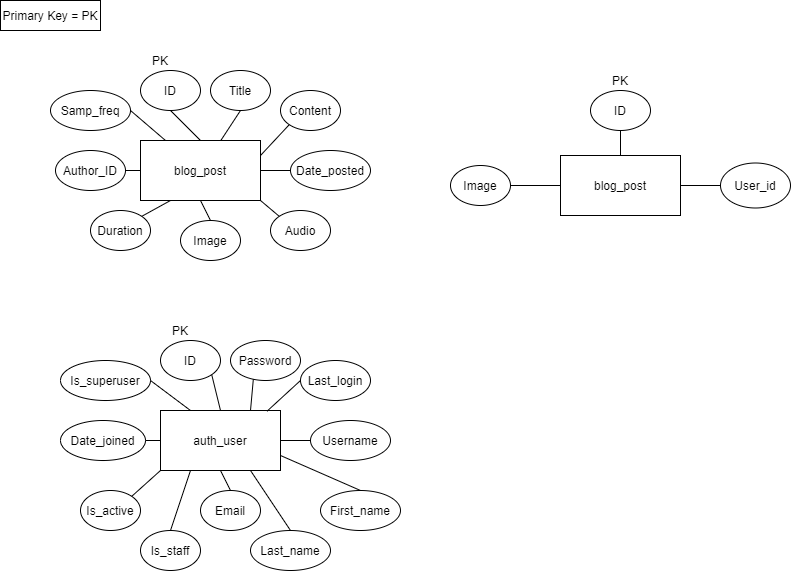

The diagram above was exported from draw.io. Its source (the exported page's mxGraphModel, read from the mxfile embedded in the PNG):
<mxGraphModel dx="820" dy="925" grid="1" gridSize="10" guides="1" tooltips="1" connect="1" arrows="1" fold="1" page="1" pageScale="1" pageWidth="850" pageHeight="1100" math="0" shadow="0" extFonts="Permanent Marker^https://fonts.googleapis.com/css?family=Permanent+Marker">
  <root>
    <mxCell id="0" />
    <mxCell id="1" parent="0" />
    <mxCell id="p6uQi2SUrP0txjpk1nw4-1" value="blog_post" style="rounded=0;whiteSpace=wrap;html=1;" vertex="1" parent="1">
      <mxGeometry x="140" y="140" width="120" height="60" as="geometry" />
    </mxCell>
    <mxCell id="p6uQi2SUrP0txjpk1nw4-2" value="ID" style="ellipse;whiteSpace=wrap;html=1;" vertex="1" parent="1">
      <mxGeometry x="140" y="70" width="60" height="40" as="geometry" />
    </mxCell>
    <mxCell id="p6uQi2SUrP0txjpk1nw4-3" value="Title" style="ellipse;whiteSpace=wrap;html=1;" vertex="1" parent="1">
      <mxGeometry x="210" y="70" width="60" height="40" as="geometry" />
    </mxCell>
    <mxCell id="p6uQi2SUrP0txjpk1nw4-4" value="Samp_freq" style="ellipse;whiteSpace=wrap;html=1;" vertex="1" parent="1">
      <mxGeometry x="50" y="90" width="80" height="40" as="geometry" />
    </mxCell>
    <mxCell id="p6uQi2SUrP0txjpk1nw4-5" value="Author_ID" style="ellipse;whiteSpace=wrap;html=1;" vertex="1" parent="1">
      <mxGeometry x="55" y="150" width="70" height="40" as="geometry" />
    </mxCell>
    <mxCell id="p6uQi2SUrP0txjpk1nw4-6" value="Duration" style="ellipse;whiteSpace=wrap;html=1;" vertex="1" parent="1">
      <mxGeometry x="90" y="210" width="60" height="40" as="geometry" />
    </mxCell>
    <mxCell id="p6uQi2SUrP0txjpk1nw4-7" value="Content" style="ellipse;whiteSpace=wrap;html=1;" vertex="1" parent="1">
      <mxGeometry x="280" y="90" width="60" height="40" as="geometry" />
    </mxCell>
    <mxCell id="p6uQi2SUrP0txjpk1nw4-8" value="Image" style="ellipse;whiteSpace=wrap;html=1;" vertex="1" parent="1">
      <mxGeometry x="180" y="220" width="60" height="40" as="geometry" />
    </mxCell>
    <mxCell id="p6uQi2SUrP0txjpk1nw4-9" value="Audio" style="ellipse;whiteSpace=wrap;html=1;" vertex="1" parent="1">
      <mxGeometry x="270" y="210" width="60" height="40" as="geometry" />
    </mxCell>
    <mxCell id="p6uQi2SUrP0txjpk1nw4-10" value="Date_posted" style="ellipse;whiteSpace=wrap;html=1;" vertex="1" parent="1">
      <mxGeometry x="290" y="150" width="80" height="40" as="geometry" />
    </mxCell>
    <mxCell id="p6uQi2SUrP0txjpk1nw4-12" value="Primary Key = PK" style="rounded=0;whiteSpace=wrap;html=1;" vertex="1" parent="1">
      <mxGeometry width="100" height="30" as="geometry" />
    </mxCell>
    <mxCell id="p6uQi2SUrP0txjpk1nw4-13" value="PK" style="text;html=1;strokeColor=none;fillColor=none;align=center;verticalAlign=middle;whiteSpace=wrap;rounded=0;" vertex="1" parent="1">
      <mxGeometry x="140" y="50" width="40" height="20" as="geometry" />
    </mxCell>
    <mxCell id="p6uQi2SUrP0txjpk1nw4-26" value="auth_user" style="rounded=0;whiteSpace=wrap;html=1;" vertex="1" parent="1">
      <mxGeometry x="160" y="410" width="120" height="60" as="geometry" />
    </mxCell>
    <mxCell id="p6uQi2SUrP0txjpk1nw4-27" value="ID" style="ellipse;whiteSpace=wrap;html=1;" vertex="1" parent="1">
      <mxGeometry x="160" y="340" width="60" height="40" as="geometry" />
    </mxCell>
    <mxCell id="p6uQi2SUrP0txjpk1nw4-29" value="Password" style="ellipse;whiteSpace=wrap;html=1;" vertex="1" parent="1">
      <mxGeometry x="230" y="340" width="70" height="40" as="geometry" />
    </mxCell>
    <mxCell id="p6uQi2SUrP0txjpk1nw4-31" value="Is_superuser" style="ellipse;whiteSpace=wrap;html=1;" vertex="1" parent="1">
      <mxGeometry x="60" y="360" width="90" height="40" as="geometry" />
    </mxCell>
    <mxCell id="p6uQi2SUrP0txjpk1nw4-33" value="Date_joined" style="ellipse;whiteSpace=wrap;html=1;" vertex="1" parent="1">
      <mxGeometry x="60" y="420" width="85" height="40" as="geometry" />
    </mxCell>
    <mxCell id="p6uQi2SUrP0txjpk1nw4-35" value="Is_active" style="ellipse;whiteSpace=wrap;html=1;" vertex="1" parent="1">
      <mxGeometry x="80" y="490" width="60" height="40" as="geometry" />
    </mxCell>
    <mxCell id="p6uQi2SUrP0txjpk1nw4-37" value="Last_login" style="ellipse;whiteSpace=wrap;html=1;" vertex="1" parent="1">
      <mxGeometry x="300" y="360" width="70" height="40" as="geometry" />
    </mxCell>
    <mxCell id="p6uQi2SUrP0txjpk1nw4-39" value="Email" style="ellipse;whiteSpace=wrap;html=1;" vertex="1" parent="1">
      <mxGeometry x="200" y="490" width="60" height="40" as="geometry" />
    </mxCell>
    <mxCell id="p6uQi2SUrP0txjpk1nw4-41" value="First_name" style="ellipse;whiteSpace=wrap;html=1;" vertex="1" parent="1">
      <mxGeometry x="320" y="490" width="80" height="40" as="geometry" />
    </mxCell>
    <mxCell id="p6uQi2SUrP0txjpk1nw4-43" value="Username" style="ellipse;whiteSpace=wrap;html=1;" vertex="1" parent="1">
      <mxGeometry x="310" y="420" width="80" height="40" as="geometry" />
    </mxCell>
    <mxCell id="p6uQi2SUrP0txjpk1nw4-44" value="PK" style="text;html=1;strokeColor=none;fillColor=none;align=center;verticalAlign=middle;whiteSpace=wrap;rounded=0;" vertex="1" parent="1">
      <mxGeometry x="160" y="320" width="40" height="20" as="geometry" />
    </mxCell>
    <mxCell id="p6uQi2SUrP0txjpk1nw4-45" value="Is_staff" style="ellipse;whiteSpace=wrap;html=1;" vertex="1" parent="1">
      <mxGeometry x="140" y="530" width="60" height="40" as="geometry" />
    </mxCell>
    <mxCell id="p6uQi2SUrP0txjpk1nw4-47" value="Last_name" style="ellipse;whiteSpace=wrap;html=1;" vertex="1" parent="1">
      <mxGeometry x="250" y="530" width="80" height="40" as="geometry" />
    </mxCell>
    <mxCell id="p6uQi2SUrP0txjpk1nw4-51" value="blog_post" style="rounded=0;whiteSpace=wrap;html=1;" vertex="1" parent="1">
      <mxGeometry x="560" y="155" width="120" height="60" as="geometry" />
    </mxCell>
    <mxCell id="p6uQi2SUrP0txjpk1nw4-52" value="ID" style="ellipse;whiteSpace=wrap;html=1;" vertex="1" parent="1">
      <mxGeometry x="590" y="90" width="60" height="40" as="geometry" />
    </mxCell>
    <mxCell id="p6uQi2SUrP0txjpk1nw4-54" value="Image" style="ellipse;whiteSpace=wrap;html=1;" vertex="1" parent="1">
      <mxGeometry x="450" y="165" width="60" height="40" as="geometry" />
    </mxCell>
    <mxCell id="p6uQi2SUrP0txjpk1nw4-69" value="PK" style="text;html=1;strokeColor=none;fillColor=none;align=center;verticalAlign=middle;whiteSpace=wrap;rounded=0;" vertex="1" parent="1">
      <mxGeometry x="600" y="70" width="40" height="20" as="geometry" />
    </mxCell>
    <mxCell id="p6uQi2SUrP0txjpk1nw4-70" value="User_id" style="ellipse;whiteSpace=wrap;html=1;" vertex="1" parent="1">
      <mxGeometry x="720" y="162.5" width="70" height="45" as="geometry" />
    </mxCell>
    <mxCell id="p6uQi2SUrP0txjpk1nw4-71" value="" style="endArrow=none;html=1;entryX=0.5;entryY=1;entryDx=0;entryDy=0;exitX=0.5;exitY=0;exitDx=0;exitDy=0;" edge="1" parent="1" source="p6uQi2SUrP0txjpk1nw4-8" target="p6uQi2SUrP0txjpk1nw4-1">
      <mxGeometry width="50" height="50" relative="1" as="geometry">
        <mxPoint x="190" y="220" as="sourcePoint" />
        <mxPoint x="200" y="210" as="targetPoint" />
      </mxGeometry>
    </mxCell>
    <mxCell id="p6uQi2SUrP0txjpk1nw4-75" value="" style="endArrow=none;html=1;exitX=1;exitY=0;exitDx=0;exitDy=0;entryX=0.25;entryY=1;entryDx=0;entryDy=0;" edge="1" parent="1" source="p6uQi2SUrP0txjpk1nw4-6" target="p6uQi2SUrP0txjpk1nw4-1">
      <mxGeometry width="50" height="50" relative="1" as="geometry">
        <mxPoint x="170" y="220" as="sourcePoint" />
        <mxPoint x="220" y="170" as="targetPoint" />
      </mxGeometry>
    </mxCell>
    <mxCell id="p6uQi2SUrP0txjpk1nw4-76" value="" style="endArrow=none;html=1;entryX=1;entryY=0.5;entryDx=0;entryDy=0;" edge="1" parent="1" source="p6uQi2SUrP0txjpk1nw4-1" target="p6uQi2SUrP0txjpk1nw4-4">
      <mxGeometry width="50" height="50" relative="1" as="geometry">
        <mxPoint x="170" y="220" as="sourcePoint" />
        <mxPoint x="220" y="170" as="targetPoint" />
      </mxGeometry>
    </mxCell>
    <mxCell id="p6uQi2SUrP0txjpk1nw4-77" value="" style="endArrow=none;html=1;entryX=0;entryY=0.5;entryDx=0;entryDy=0;exitX=1;exitY=0.5;exitDx=0;exitDy=0;" edge="1" parent="1" source="p6uQi2SUrP0txjpk1nw4-5" target="p6uQi2SUrP0txjpk1nw4-1">
      <mxGeometry width="50" height="50" relative="1" as="geometry">
        <mxPoint x="130" y="170" as="sourcePoint" />
        <mxPoint x="195" y="125" as="targetPoint" />
      </mxGeometry>
    </mxCell>
    <mxCell id="p6uQi2SUrP0txjpk1nw4-78" value="" style="endArrow=none;html=1;entryX=0.5;entryY=1;entryDx=0;entryDy=0;exitX=0.5;exitY=0;exitDx=0;exitDy=0;" edge="1" parent="1" source="p6uQi2SUrP0txjpk1nw4-1" target="p6uQi2SUrP0txjpk1nw4-2">
      <mxGeometry width="50" height="50" relative="1" as="geometry">
        <mxPoint x="170" y="220" as="sourcePoint" />
        <mxPoint x="220" y="170" as="targetPoint" />
      </mxGeometry>
    </mxCell>
    <mxCell id="p6uQi2SUrP0txjpk1nw4-79" value="" style="endArrow=none;html=1;entryX=0.5;entryY=1;entryDx=0;entryDy=0;exitX=0.667;exitY=0.007;exitDx=0;exitDy=0;exitPerimeter=0;" edge="1" parent="1" source="p6uQi2SUrP0txjpk1nw4-1" target="p6uQi2SUrP0txjpk1nw4-3">
      <mxGeometry width="50" height="50" relative="1" as="geometry">
        <mxPoint x="170" y="220" as="sourcePoint" />
        <mxPoint x="220" y="170" as="targetPoint" />
      </mxGeometry>
    </mxCell>
    <mxCell id="p6uQi2SUrP0txjpk1nw4-80" value="" style="endArrow=none;html=1;entryX=0;entryY=1;entryDx=0;entryDy=0;exitX=1;exitY=0.25;exitDx=0;exitDy=0;" edge="1" parent="1" source="p6uQi2SUrP0txjpk1nw4-1" target="p6uQi2SUrP0txjpk1nw4-7">
      <mxGeometry width="50" height="50" relative="1" as="geometry">
        <mxPoint x="170" y="220" as="sourcePoint" />
        <mxPoint x="220" y="170" as="targetPoint" />
      </mxGeometry>
    </mxCell>
    <mxCell id="p6uQi2SUrP0txjpk1nw4-81" value="" style="endArrow=none;html=1;entryX=0;entryY=0.5;entryDx=0;entryDy=0;exitX=1;exitY=0.5;exitDx=0;exitDy=0;" edge="1" parent="1" source="p6uQi2SUrP0txjpk1nw4-1" target="p6uQi2SUrP0txjpk1nw4-10">
      <mxGeometry width="50" height="50" relative="1" as="geometry">
        <mxPoint x="170" y="220" as="sourcePoint" />
        <mxPoint x="220" y="170" as="targetPoint" />
      </mxGeometry>
    </mxCell>
    <mxCell id="p6uQi2SUrP0txjpk1nw4-82" value="" style="endArrow=none;html=1;entryX=0;entryY=0;entryDx=0;entryDy=0;exitX=1;exitY=1;exitDx=0;exitDy=0;" edge="1" parent="1" source="p6uQi2SUrP0txjpk1nw4-1" target="p6uQi2SUrP0txjpk1nw4-9">
      <mxGeometry width="50" height="50" relative="1" as="geometry">
        <mxPoint x="170" y="220" as="sourcePoint" />
        <mxPoint x="220" y="170" as="targetPoint" />
      </mxGeometry>
    </mxCell>
    <mxCell id="p6uQi2SUrP0txjpk1nw4-83" value="" style="endArrow=none;html=1;exitX=0.5;exitY=0;exitDx=0;exitDy=0;entryX=1;entryY=1;entryDx=0;entryDy=0;" edge="1" parent="1" source="p6uQi2SUrP0txjpk1nw4-26" target="p6uQi2SUrP0txjpk1nw4-27">
      <mxGeometry width="50" height="50" relative="1" as="geometry">
        <mxPoint x="210" y="410" as="sourcePoint" />
        <mxPoint x="260" y="360" as="targetPoint" />
      </mxGeometry>
    </mxCell>
    <mxCell id="p6uQi2SUrP0txjpk1nw4-84" value="" style="endArrow=none;html=1;exitX=0.75;exitY=0;exitDx=0;exitDy=0;entryX=0.326;entryY=0.97;entryDx=0;entryDy=0;entryPerimeter=0;" edge="1" parent="1" source="p6uQi2SUrP0txjpk1nw4-26" target="p6uQi2SUrP0txjpk1nw4-29">
      <mxGeometry width="50" height="50" relative="1" as="geometry">
        <mxPoint x="190" y="420" as="sourcePoint" />
        <mxPoint x="240" y="370" as="targetPoint" />
      </mxGeometry>
    </mxCell>
    <mxCell id="p6uQi2SUrP0txjpk1nw4-85" value="" style="endArrow=none;html=1;entryX=0;entryY=0.5;entryDx=0;entryDy=0;exitX=0.887;exitY=0.013;exitDx=0;exitDy=0;exitPerimeter=0;" edge="1" parent="1" source="p6uQi2SUrP0txjpk1nw4-26" target="p6uQi2SUrP0txjpk1nw4-37">
      <mxGeometry width="50" height="50" relative="1" as="geometry">
        <mxPoint x="190" y="420" as="sourcePoint" />
        <mxPoint x="240" y="370" as="targetPoint" />
      </mxGeometry>
    </mxCell>
    <mxCell id="p6uQi2SUrP0txjpk1nw4-86" value="" style="endArrow=none;html=1;entryX=0;entryY=0.5;entryDx=0;entryDy=0;exitX=1;exitY=0.5;exitDx=0;exitDy=0;" edge="1" parent="1" source="p6uQi2SUrP0txjpk1nw4-26" target="p6uQi2SUrP0txjpk1nw4-43">
      <mxGeometry width="50" height="50" relative="1" as="geometry">
        <mxPoint x="190" y="420" as="sourcePoint" />
        <mxPoint x="240" y="370" as="targetPoint" />
      </mxGeometry>
    </mxCell>
    <mxCell id="p6uQi2SUrP0txjpk1nw4-87" value="" style="endArrow=none;html=1;entryX=0.5;entryY=0;entryDx=0;entryDy=0;exitX=1;exitY=0.75;exitDx=0;exitDy=0;" edge="1" parent="1" source="p6uQi2SUrP0txjpk1nw4-26" target="p6uQi2SUrP0txjpk1nw4-41">
      <mxGeometry width="50" height="50" relative="1" as="geometry">
        <mxPoint x="190" y="420" as="sourcePoint" />
        <mxPoint x="240" y="370" as="targetPoint" />
      </mxGeometry>
    </mxCell>
    <mxCell id="p6uQi2SUrP0txjpk1nw4-88" value="" style="endArrow=none;html=1;exitX=1;exitY=0.5;exitDx=0;exitDy=0;entryX=0.25;entryY=0;entryDx=0;entryDy=0;" edge="1" parent="1" source="p6uQi2SUrP0txjpk1nw4-31" target="p6uQi2SUrP0txjpk1nw4-26">
      <mxGeometry width="50" height="50" relative="1" as="geometry">
        <mxPoint x="190" y="420" as="sourcePoint" />
        <mxPoint x="240" y="370" as="targetPoint" />
      </mxGeometry>
    </mxCell>
    <mxCell id="p6uQi2SUrP0txjpk1nw4-89" value="" style="endArrow=none;html=1;exitX=1;exitY=0.5;exitDx=0;exitDy=0;entryX=0;entryY=0.5;entryDx=0;entryDy=0;" edge="1" parent="1" source="p6uQi2SUrP0txjpk1nw4-33" target="p6uQi2SUrP0txjpk1nw4-26">
      <mxGeometry width="50" height="50" relative="1" as="geometry">
        <mxPoint x="190" y="420" as="sourcePoint" />
        <mxPoint x="240" y="370" as="targetPoint" />
      </mxGeometry>
    </mxCell>
    <mxCell id="p6uQi2SUrP0txjpk1nw4-90" value="" style="endArrow=none;html=1;exitX=1;exitY=0;exitDx=0;exitDy=0;entryX=0;entryY=1;entryDx=0;entryDy=0;" edge="1" parent="1" source="p6uQi2SUrP0txjpk1nw4-35" target="p6uQi2SUrP0txjpk1nw4-26">
      <mxGeometry width="50" height="50" relative="1" as="geometry">
        <mxPoint x="190" y="420" as="sourcePoint" />
        <mxPoint x="240" y="370" as="targetPoint" />
      </mxGeometry>
    </mxCell>
    <mxCell id="p6uQi2SUrP0txjpk1nw4-91" value="" style="endArrow=none;html=1;exitX=0.5;exitY=0;exitDx=0;exitDy=0;entryX=0.25;entryY=1;entryDx=0;entryDy=0;" edge="1" parent="1" source="p6uQi2SUrP0txjpk1nw4-45" target="p6uQi2SUrP0txjpk1nw4-26">
      <mxGeometry width="50" height="50" relative="1" as="geometry">
        <mxPoint x="190" y="420" as="sourcePoint" />
        <mxPoint x="240" y="370" as="targetPoint" />
      </mxGeometry>
    </mxCell>
    <mxCell id="p6uQi2SUrP0txjpk1nw4-92" value="" style="endArrow=none;html=1;exitX=0.5;exitY=0;exitDx=0;exitDy=0;entryX=0.5;entryY=1;entryDx=0;entryDy=0;" edge="1" parent="1" source="p6uQi2SUrP0txjpk1nw4-39" target="p6uQi2SUrP0txjpk1nw4-26">
      <mxGeometry width="50" height="50" relative="1" as="geometry">
        <mxPoint x="190" y="420" as="sourcePoint" />
        <mxPoint x="240" y="370" as="targetPoint" />
      </mxGeometry>
    </mxCell>
    <mxCell id="p6uQi2SUrP0txjpk1nw4-93" value="" style="endArrow=none;html=1;exitX=0.5;exitY=0;exitDx=0;exitDy=0;entryX=0.75;entryY=1;entryDx=0;entryDy=0;" edge="1" parent="1" source="p6uQi2SUrP0txjpk1nw4-47" target="p6uQi2SUrP0txjpk1nw4-26">
      <mxGeometry width="50" height="50" relative="1" as="geometry">
        <mxPoint x="190" y="420" as="sourcePoint" />
        <mxPoint x="240" y="370" as="targetPoint" />
      </mxGeometry>
    </mxCell>
    <mxCell id="p6uQi2SUrP0txjpk1nw4-95" value="" style="endArrow=none;html=1;exitX=0.5;exitY=0;exitDx=0;exitDy=0;entryX=0.5;entryY=1;entryDx=0;entryDy=0;" edge="1" parent="1" source="p6uQi2SUrP0txjpk1nw4-51" target="p6uQi2SUrP0txjpk1nw4-52">
      <mxGeometry width="50" height="50" relative="1" as="geometry">
        <mxPoint x="580" y="190" as="sourcePoint" />
        <mxPoint x="630" y="140" as="targetPoint" />
      </mxGeometry>
    </mxCell>
    <mxCell id="p6uQi2SUrP0txjpk1nw4-96" value="" style="endArrow=none;html=1;exitX=1;exitY=0.5;exitDx=0;exitDy=0;entryX=0;entryY=0.5;entryDx=0;entryDy=0;" edge="1" parent="1" source="p6uQi2SUrP0txjpk1nw4-54" target="p6uQi2SUrP0txjpk1nw4-51">
      <mxGeometry width="50" height="50" relative="1" as="geometry">
        <mxPoint x="580" y="190" as="sourcePoint" />
        <mxPoint x="630" y="140" as="targetPoint" />
      </mxGeometry>
    </mxCell>
    <mxCell id="p6uQi2SUrP0txjpk1nw4-97" value="" style="endArrow=none;html=1;entryX=0;entryY=0.5;entryDx=0;entryDy=0;exitX=1;exitY=0.5;exitDx=0;exitDy=0;" edge="1" parent="1" source="p6uQi2SUrP0txjpk1nw4-51" target="p6uQi2SUrP0txjpk1nw4-70">
      <mxGeometry width="50" height="50" relative="1" as="geometry">
        <mxPoint x="580" y="190" as="sourcePoint" />
        <mxPoint x="630" y="140" as="targetPoint" />
      </mxGeometry>
    </mxCell>
  </root>
</mxGraphModel>